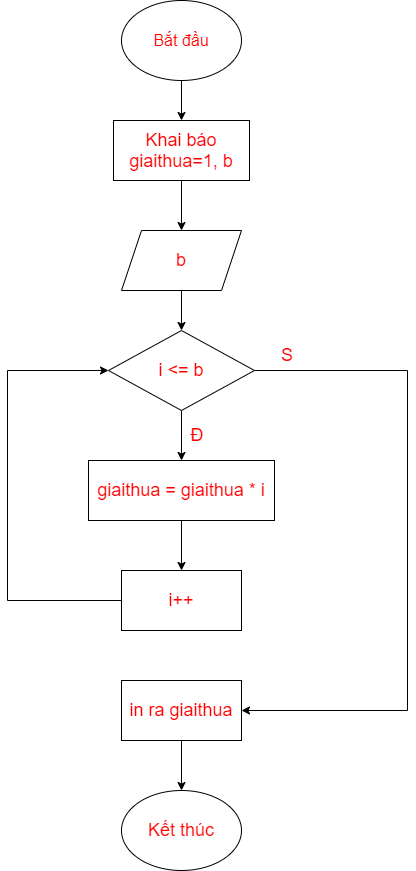

The diagram above was exported from draw.io. Its source (the exported page's mxGraphModel, read from the mxfile embedded in the PNG):
<mxGraphModel dx="824" dy="1645" grid="1" gridSize="10" guides="1" tooltips="1" connect="1" arrows="1" fold="1" page="1" pageScale="1" pageWidth="827" pageHeight="1169" math="0" shadow="0">
  <root>
    <mxCell id="0" />
    <mxCell id="1" parent="0" />
    <mxCell id="mD5V6TudzOGLIspL-q3m-5" value="" style="edgeStyle=orthogonalEdgeStyle;rounded=0;orthogonalLoop=1;jettySize=auto;html=1;fontSize=18;fontColor=#FF0000;" parent="1" source="mD5V6TudzOGLIspL-q3m-1" target="mD5V6TudzOGLIspL-q3m-2" edge="1">
      <mxGeometry relative="1" as="geometry" />
    </mxCell>
    <mxCell id="mD5V6TudzOGLIspL-q3m-1" value="&lt;font color=&quot;#ff0000&quot; size=&quot;3&quot;&gt;Bắt đầu&lt;/font&gt;" style="ellipse;whiteSpace=wrap;html=1;" parent="1" vertex="1">
      <mxGeometry x="354" y="-310" width="120" height="80" as="geometry" />
    </mxCell>
    <mxCell id="mD5V6TudzOGLIspL-q3m-6" value="" style="edgeStyle=orthogonalEdgeStyle;rounded=0;orthogonalLoop=1;jettySize=auto;html=1;fontSize=18;fontColor=#FF0000;" parent="1" source="mD5V6TudzOGLIspL-q3m-2" target="mD5V6TudzOGLIspL-q3m-3" edge="1">
      <mxGeometry relative="1" as="geometry" />
    </mxCell>
    <mxCell id="mD5V6TudzOGLIspL-q3m-2" value="Khai báo giaithua=1, b" style="rounded=0;whiteSpace=wrap;html=1;fontSize=18;fontColor=#FF0000;" parent="1" vertex="1">
      <mxGeometry x="346" y="-190" width="136" height="60" as="geometry" />
    </mxCell>
    <mxCell id="mD5V6TudzOGLIspL-q3m-7" value="" style="edgeStyle=orthogonalEdgeStyle;rounded=0;orthogonalLoop=1;jettySize=auto;html=1;fontSize=18;fontColor=#FF0000;" parent="1" source="mD5V6TudzOGLIspL-q3m-3" target="mD5V6TudzOGLIspL-q3m-4" edge="1">
      <mxGeometry relative="1" as="geometry" />
    </mxCell>
    <mxCell id="mD5V6TudzOGLIspL-q3m-3" value="b" style="shape=parallelogram;perimeter=parallelogramPerimeter;whiteSpace=wrap;html=1;fixedSize=1;fontSize=18;fontColor=#FF0000;" parent="1" vertex="1">
      <mxGeometry x="354" y="-80" width="120" height="60" as="geometry" />
    </mxCell>
    <mxCell id="mD5V6TudzOGLIspL-q3m-10" value="" style="edgeStyle=orthogonalEdgeStyle;rounded=0;orthogonalLoop=1;jettySize=auto;html=1;fontSize=18;fontColor=#FF0000;" parent="1" source="mD5V6TudzOGLIspL-q3m-4" target="mD5V6TudzOGLIspL-q3m-9" edge="1">
      <mxGeometry relative="1" as="geometry" />
    </mxCell>
    <mxCell id="mD5V6TudzOGLIspL-q3m-20" style="edgeStyle=orthogonalEdgeStyle;rounded=0;orthogonalLoop=1;jettySize=auto;html=1;exitX=1;exitY=0.5;exitDx=0;exitDy=0;fontSize=18;fontColor=#FF0000;entryX=1;entryY=0.5;entryDx=0;entryDy=0;" parent="1" source="mD5V6TudzOGLIspL-q3m-4" target="mD5V6TudzOGLIspL-q3m-16" edge="1">
      <mxGeometry relative="1" as="geometry">
        <mxPoint x="600" y="400" as="targetPoint" />
        <Array as="points">
          <mxPoint x="640" y="60" />
          <mxPoint x="640" y="400" />
        </Array>
      </mxGeometry>
    </mxCell>
    <mxCell id="mD5V6TudzOGLIspL-q3m-4" value="i &amp;lt;= b" style="rhombus;whiteSpace=wrap;html=1;fontSize=18;fontColor=#FF0000;" parent="1" vertex="1">
      <mxGeometry x="341" y="20" width="146" height="80" as="geometry" />
    </mxCell>
    <mxCell id="mD5V6TudzOGLIspL-q3m-8" value="Đ" style="text;html=1;strokeColor=none;fillColor=none;align=center;verticalAlign=middle;whiteSpace=wrap;rounded=0;fontSize=18;fontColor=#FF0000;" parent="1" vertex="1">
      <mxGeometry x="400" y="110" width="60" height="30" as="geometry" />
    </mxCell>
    <mxCell id="mD5V6TudzOGLIspL-q3m-12" value="" style="edgeStyle=orthogonalEdgeStyle;rounded=0;orthogonalLoop=1;jettySize=auto;html=1;fontSize=18;fontColor=#FF0000;" parent="1" source="mD5V6TudzOGLIspL-q3m-9" target="mD5V6TudzOGLIspL-q3m-11" edge="1">
      <mxGeometry relative="1" as="geometry" />
    </mxCell>
    <mxCell id="mD5V6TudzOGLIspL-q3m-9" value="giaithua = giaithua * i" style="rounded=0;whiteSpace=wrap;html=1;fontSize=18;fontColor=#FF0000;" parent="1" vertex="1">
      <mxGeometry x="321" y="150" width="186" height="60" as="geometry" />
    </mxCell>
    <mxCell id="mD5V6TudzOGLIspL-q3m-14" style="edgeStyle=orthogonalEdgeStyle;rounded=0;orthogonalLoop=1;jettySize=auto;html=1;fontSize=18;fontColor=#FF0000;entryX=0;entryY=0.5;entryDx=0;entryDy=0;" parent="1" source="mD5V6TudzOGLIspL-q3m-11" target="mD5V6TudzOGLIspL-q3m-4" edge="1">
      <mxGeometry relative="1" as="geometry">
        <mxPoint x="240" y="80" as="targetPoint" />
        <Array as="points">
          <mxPoint x="240" y="290" />
          <mxPoint x="240" y="60" />
        </Array>
      </mxGeometry>
    </mxCell>
    <mxCell id="mD5V6TudzOGLIspL-q3m-11" value="i++" style="rounded=0;whiteSpace=wrap;html=1;fontSize=18;fontColor=#FF0000;" parent="1" vertex="1">
      <mxGeometry x="354" y="260" width="120" height="60" as="geometry" />
    </mxCell>
    <mxCell id="mD5V6TudzOGLIspL-q3m-23" value="" style="edgeStyle=orthogonalEdgeStyle;rounded=0;orthogonalLoop=1;jettySize=auto;html=1;fontSize=18;fontColor=#FF0000;" parent="1" source="mD5V6TudzOGLIspL-q3m-16" target="mD5V6TudzOGLIspL-q3m-22" edge="1">
      <mxGeometry relative="1" as="geometry" />
    </mxCell>
    <mxCell id="mD5V6TudzOGLIspL-q3m-16" value="in ra giaithua" style="rounded=0;whiteSpace=wrap;html=1;fontSize=18;fontColor=#FF0000;" parent="1" vertex="1">
      <mxGeometry x="354" y="370" width="120" height="60" as="geometry" />
    </mxCell>
    <mxCell id="mD5V6TudzOGLIspL-q3m-21" value="S" style="text;html=1;strokeColor=none;fillColor=none;align=center;verticalAlign=middle;whiteSpace=wrap;rounded=0;fontSize=18;fontColor=#FF0000;" parent="1" vertex="1">
      <mxGeometry x="490" y="30" width="60" height="30" as="geometry" />
    </mxCell>
    <mxCell id="mD5V6TudzOGLIspL-q3m-22" value="Kết thúc" style="ellipse;whiteSpace=wrap;html=1;fontSize=18;fontColor=#FF0000;" parent="1" vertex="1">
      <mxGeometry x="354" y="480" width="120" height="80" as="geometry" />
    </mxCell>
  </root>
</mxGraphModel>